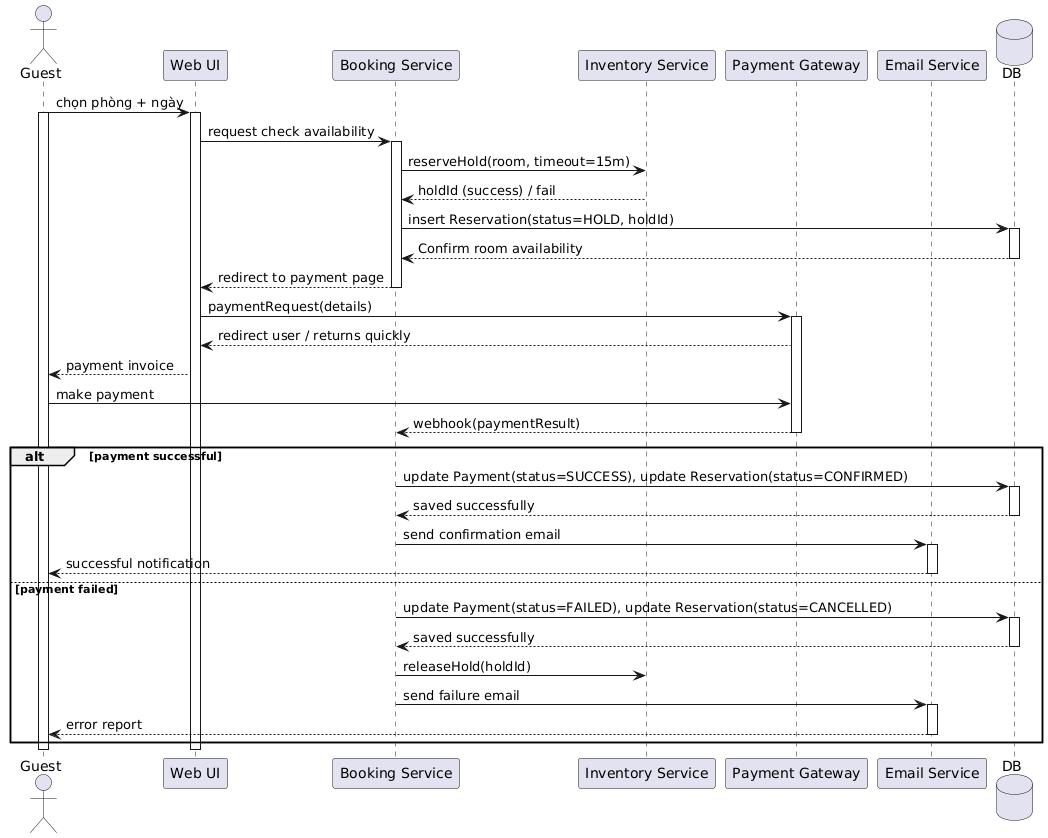

The diagram above was rendered by PlantUML. Its source (embedded in the PNG):
@startuml
actor Guest
participant "Web UI" as UI
participant "Booking Service" as BS
participant "Inventory Service" as IS
participant "Payment Gateway" as PG
participant "Email Service" as ES
database DB

Guest -> UI: chọn phòng + ngày
activate Guest
activate UI
UI -> BS: request check availability
activate BS
BS -> IS: reserveHold(room, timeout=15m)
IS --> BS: holdId (success) / fail
BS -> DB: insert Reservation(status=HOLD, holdId) 
activate DB
DB --> BS: Confirm room availability

deactivate DB
BS --> UI: redirect to payment page
deactivate BS

UI -> PG: paymentRequest(details)
activate PG
PG --> UI: redirect user / returns quickly
UI --> Guest: payment invoice
Guest -> PG: make payment
PG --> BS: webhook(paymentResult)
deactivate PG
alt payment successful
  BS -> DB: update Payment(status=SUCCESS), update Reservation(status=CONFIRMED)
  activate DB
  DB -->BS: saved successfully
  deactivate DB
  BS -> ES: send confirmation email
  activate ES
  ES --> Guest: successful notification
  deactivate ES
  
else payment failed
  BS -> DB: update Payment(status=FAILED), update Reservation(status=CANCELLED)
  activate DB
  DB -->BS: saved successfully
  deactivate DB
  BS -> IS: releaseHold(holdId)
  BS -> ES: send failure email
  activate ES
  ES --> Guest : error report
  deactivate ES
end

deactivate Guest 
deactivate UI
@enduml